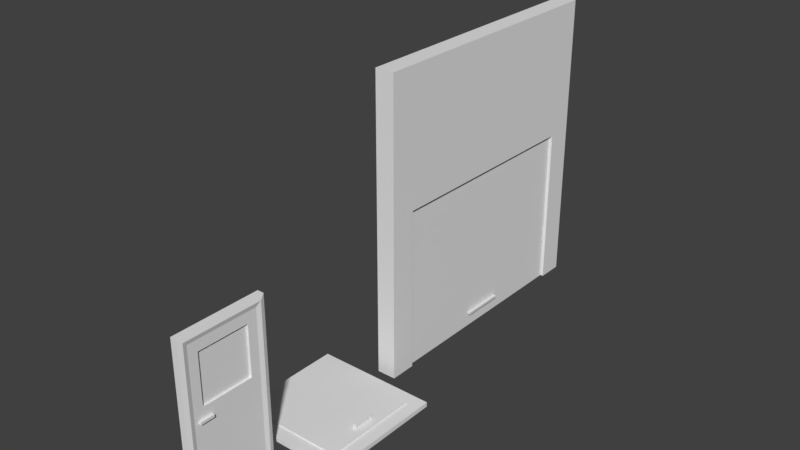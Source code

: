 # Source: DoorExamples.blend  (saved by Blender 2.90.8; exported with 4.5.12 LTS)
import bpy
from mathutils import Matrix  # noqa: F401  (used for matrix-valued properties, if any)

bpy.ops.wm.read_factory_settings(use_empty=True)
scene = bpy.context.scene
scene.name = 'Scene'

# ---- world
world_world = bpy.data.worlds.new('World'); scene.world = world_world
world_world.color = (0.05088, 0.05088, 0.05088)
world_world.use_sun_shadow = False
world_world.sun_shadow_jitter_overblur = 0.0

# ---- meshes
me_cube_001 = bpy.data.meshes.new('Cube.001')
me_cube_001.from_pydata([(-0.04162, -0.8744, 0.1188), (-0.04162, -0.8744, 0.7558), (-0.04162, -0.2312, 0.1188), (-0.04162, -0.2312, 0.7558), (0.04162, -0.8744, 0.1188), (0.04162, -0.8744, 0.7558), (0.04162, -0.2312, 0.1188), (0.04162, -0.2312, 0.7558), (-0.04162, 0.0, -1.0), (-0.04162, -1.106, -1.0), (-0.04162, -1.106, 1.0), (-0.04162, 0.0, 1.0), (0.04162, 0.0, 1.0), (0.04162, 0.0, -1.0), (0.04162, -1.106, -1.0), (0.04162, -1.106, 1.0), (-0.04162, -0.1106, -0.8894), (-0.04162, -0.9951, -0.8894), (-0.04162, -0.9951, 0.8894), (-0.04162, -0.1106, 0.8894), (0.04162, -0.1106, 0.8894), (0.04162, -0.1106, -0.8894), (0.04162, -0.9951, -0.8894), (0.04162, -0.9951, 0.8894), (-0.01462, -0.8744, 0.1188), (-0.01462, -0.8744, 0.7558), (-0.01462, -0.2312, 0.1188), (-0.01462, -0.2312, 0.7558), (0.01462, -0.8744, 0.1188), (0.01462, -0.8744, 0.7558), (0.01462, -0.2312, 0.1188), (0.01462, -0.2312, 0.7558), (0.05752, -1.05, -0.9447), (0.05752, -0.05528, -0.9447), (0.05752, -0.05528, 0.9447), (-0.05752, -0.05528, -0.9447), (-0.05752, -1.05, -0.9447), (0.05752, -1.05, 0.9447), (-0.05752, -1.05, 0.9447), (-0.05752, -0.05528, 0.9447), (0.0, 0.02306, 0.4076), (0.0, 0.02306, 0.4537), (0.0045, 0.02262, 0.4076), (0.0045, 0.02262, 0.4537), (0.008826, 0.02131, 0.4076), (0.008826, 0.02131, 0.4537), (0.01281, 0.01918, 0.4076), (0.01281, 0.01918, 0.4537), (0.01631, 0.01631, 0.4076), (0.01631, 0.01631, 0.4537), (0.01918, 0.01281, 0.4076), (0.01918, 0.01281, 0.4537), (0.02131, 0.008826, 0.4076), (0.02131, 0.008826, 0.4537), (0.02262, 0.0045, 0.4076), (0.02262, 0.0045, 0.4537), (0.02306, 1.741e-09, 0.4076), (0.02306, 1.741e-09, 0.4537), (0.02262, -0.0045, 0.4076), (0.02262, -0.0045, 0.4537), (0.02131, -0.008826, 0.4076), (0.02131, -0.008826, 0.4537), (0.01918, -0.01281, 0.4076), (0.01918, -0.01281, 0.4537), (0.01631, -0.01631, 0.4076), (0.01631, -0.01631, 0.4537), (0.01281, -0.01918, 0.4076), (0.01281, -0.01918, 0.4537), (0.008826, -0.02131, 0.4076), (0.008826, -0.02131, 0.4537), (0.0045, -0.02262, 0.4076), (0.0045, -0.02262, 0.4537), (-7.515e-09, -0.02306, 0.4076), (-7.515e-09, -0.02306, 0.4537), (-0.0045, -0.02262, 0.4076), (-0.0045, -0.02262, 0.4537), (-0.008826, -0.02131, 0.4076), (-0.008826, -0.02131, 0.4537), (-0.01281, -0.01918, 0.4076), (-0.01281, -0.01918, 0.4537), (-0.01631, -0.01631, 0.4076), (-0.01631, -0.01631, 0.4537), (-0.01918, -0.01281, 0.4076), (-0.01918, -0.01281, 0.4537), (-0.02131, -0.008826, 0.4076), (-0.02131, -0.008826, 0.4537), (-0.02262, -0.0045, 0.4076), (-0.02262, -0.0045, 0.4537), (-0.02306, 2.227e-08, 0.4076), (-0.02306, 2.227e-08, 0.4537), (-0.02262, 0.0045, 0.4076), (-0.02262, 0.0045, 0.4537), (-0.02131, 0.008826, 0.4076), (-0.02131, 0.008826, 0.4537), (-0.01918, 0.01281, 0.4076), (-0.01918, 0.01281, 0.4537), (-0.01631, 0.01631, 0.4076), (-0.01631, 0.01631, 0.4537), (-0.01281, 0.01918, 0.4076), (-0.01281, 0.01918, 0.4537), (-0.008826, 0.02131, 0.4076), (-0.008826, 0.02131, 0.4537), (-0.0045, 0.02262, 0.4076), (-0.0045, 0.02262, 0.4537), (0.0, 0.02306, -0.02306), (0.0, 0.02306, 0.02306), (0.0045, 0.02262, -0.02306), (0.0045, 0.02262, 0.02306), (0.008826, 0.02131, -0.02306), (0.008826, 0.02131, 0.02306), (0.01281, 0.01918, -0.02306), (0.01281, 0.01918, 0.02306), (0.01631, 0.01631, -0.02306), (0.01631, 0.01631, 0.02306), (0.01918, 0.01281, -0.02306), (0.01918, 0.01281, 0.02306), (0.02131, 0.008826, -0.02306), (0.02131, 0.008826, 0.02306), (0.02262, 0.0045, -0.02306), (0.02262, 0.0045, 0.02306), (0.02306, 2.429e-09, -0.02306), (0.02306, 2.429e-09, 0.02306), (0.02262, -0.0045, -0.02306), (0.02262, -0.0045, 0.02306), (0.02131, -0.008826, -0.02306), (0.02131, -0.008826, 0.02306), (0.01918, -0.01281, -0.02306), (0.01918, -0.01281, 0.02306), (0.01631, -0.01631, -0.02306), (0.01631, -0.01631, 0.02306), (0.01281, -0.01918, -0.02306), (0.01281, -0.01918, 0.02306), (0.008826, -0.02131, -0.02306), (0.008826, -0.02131, 0.02306), (0.0045, -0.02262, -0.02306), (0.0045, -0.02262, 0.02306), (-7.515e-09, -0.02306, -0.02306), (-7.515e-09, -0.02306, 0.02306), (-0.0045, -0.02262, -0.02306), (-0.0045, -0.02262, 0.02306), (-0.008826, -0.02131, -0.02306), (-0.008826, -0.02131, 0.02306), (-0.01281, -0.01918, -0.02306), (-0.01281, -0.01918, 0.02306), (-0.01631, -0.01631, -0.02306), (-0.01631, -0.01631, 0.02306), (-0.01918, -0.01281, -0.02306), (-0.01918, -0.01281, 0.02306), (-0.02131, -0.008826, -0.02306), (-0.02131, -0.008826, 0.02306), (-0.02262, -0.0045, -0.02306), (-0.02262, -0.0045, 0.02306), (-0.02306, 2.296e-08, -0.02306), (-0.02306, 2.296e-08, 0.02306), (-0.02262, 0.0045, -0.02306), (-0.02262, 0.0045, 0.02306), (-0.02131, 0.008826, -0.02306), (-0.02131, 0.008826, 0.02306), (-0.01918, 0.01281, -0.02306), (-0.01918, 0.01281, 0.02306), (-0.01631, 0.01631, -0.02306), (-0.01631, 0.01631, 0.02306), (-0.01281, 0.01918, -0.02306), (-0.01281, 0.01918, 0.02306), (-0.008826, 0.02131, -0.02306), (-0.008826, 0.02131, 0.02306), (-0.0045, 0.02262, -0.02306), (-0.0045, 0.02262, 0.02306), (0.0, 0.02306, -0.4254), (0.0, 0.02306, -0.3793), (0.0045, 0.02262, -0.4254), (0.0045, 0.02262, -0.3793), (0.008826, 0.02131, -0.4254), (0.008826, 0.02131, -0.3793), (0.01281, 0.01918, -0.4254), (0.01281, 0.01918, -0.3793), (0.01631, 0.01631, -0.4254), (0.01631, 0.01631, -0.3793), (0.01918, 0.01281, -0.4254), (0.01918, 0.01281, -0.3793), (0.02131, 0.008826, -0.4254), (0.02131, 0.008826, -0.3793), (0.02262, 0.0045, -0.4254), (0.02262, 0.0045, -0.3793), (0.02306, 2.429e-09, -0.4254), (0.02306, 2.429e-09, -0.3793), (0.02262, -0.0045, -0.4254), (0.02262, -0.0045, -0.3793), (0.02131, -0.008826, -0.4254), (0.02131, -0.008826, -0.3793), (0.01918, -0.01281, -0.4254), (0.01918, -0.01281, -0.3793), (0.01631, -0.01631, -0.4254), (0.01631, -0.01631, -0.3793), (0.01281, -0.01918, -0.4254), (0.01281, -0.01918, -0.3793), (0.008826, -0.02131, -0.4254), (0.008826, -0.02131, -0.3793), (0.0045, -0.02262, -0.4254), (0.0045, -0.02262, -0.3793), (-7.515e-09, -0.02306, -0.4254), (-7.515e-09, -0.02306, -0.3793), (-0.0045, -0.02262, -0.4254), (-0.0045, -0.02262, -0.3793), (-0.008826, -0.02131, -0.4254), (-0.008826, -0.02131, -0.3793), (-0.01281, -0.01918, -0.4254), (-0.01281, -0.01918, -0.3793), (-0.01631, -0.01631, -0.4254), (-0.01631, -0.01631, -0.3793), (-0.01918, -0.01281, -0.4254), (-0.01918, -0.01281, -0.3793), (-0.02131, -0.008826, -0.4254), (-0.02131, -0.008826, -0.3793), (-0.02262, -0.0045, -0.4254), (-0.02262, -0.0045, -0.3793), (-0.02306, 2.296e-08, -0.4254), (-0.02306, 2.296e-08, -0.3793), (-0.02262, 0.0045, -0.4254), (-0.02262, 0.0045, -0.3793), (-0.02131, 0.008826, -0.4254), (-0.02131, 0.008826, -0.3793), (-0.01918, 0.01281, -0.4254), (-0.01918, 0.01281, -0.3793), (-0.01631, 0.01631, -0.4254), (-0.01631, 0.01631, -0.3793), (-0.01281, 0.01918, -0.4254), (-0.01281, 0.01918, -0.3793), (-0.008826, 0.02131, -0.4254), (-0.008826, 0.02131, -0.3793), (-0.0045, 0.02262, -0.4254), (-0.0045, 0.02262, -0.3793)], [], [(8, 11, 12, 13), (21, 22, 32, 33), (14, 15, 10, 9), (8, 13, 14, 9), (12, 11, 10, 15), (36, 35, 8, 9), (38, 36, 9, 10), (39, 38, 10, 11), (35, 39, 11, 8), (34, 33, 13, 12), (33, 32, 14, 13), (37, 34, 12, 15), (32, 37, 15, 14), (0, 2, 16, 17), (1, 0, 17, 18), (3, 1, 18, 19), (2, 3, 19, 16), (7, 6, 21, 20), (6, 4, 22, 21), (5, 7, 20, 23), (4, 5, 23, 22), (0, 1, 5, 4), (1, 3, 7, 5), (3, 2, 6, 7), (2, 0, 4, 6), (23, 20, 34, 37), (22, 23, 37, 32), (20, 21, 33, 34), (16, 19, 39, 35), (19, 18, 38, 39), (18, 17, 36, 38), (17, 16, 35, 36), (25, 27, 26, 24), (30, 31, 29, 28), (40, 41, 43, 42), (42, 43, 45, 44), (44, 45, 47, 46), (46, 47, 49, 48), (48, 49, 51, 50), (50, 51, 53, 52), (52, 53, 55, 54), (54, 55, 57, 56), (56, 57, 59, 58), (58, 59, 61, 60), (60, 61, 63, 62), (62, 63, 65, 64), (64, 65, 67, 66), (66, 67, 69, 68), (68, 69, 71, 70), (70, 71, 73, 72), (72, 73, 75, 74), (74, 75, 77, 76), (76, 77, 79, 78), (78, 79, 81, 80), (80, 81, 83, 82), (82, 83, 85, 84), (84, 85, 87, 86), (86, 87, 89, 88), (88, 89, 91, 90), (90, 91, 93, 92), (92, 93, 95, 94), (94, 95, 97, 96), (96, 97, 99, 98), (98, 99, 101, 100), (43, 41, 103, 101, 99, 97, 95, 93, 91, 89, 87, 85, 83, 81, 79, 77, 75, 73, 71, 69, 67, 65, 63, 61, 59, 57, 55, 53, 51, 49, 47, 45), (100, 101, 103, 102), (102, 103, 41, 40), (40, 42, 44, 46, 48, 50, 52, 54, 56, 58, 60, 62, 64, 66, 68, 70, 72, 74, 76, 78, 80, 82, 84, 86, 88, 90, 92, 94, 96, 98, 100, 102), (104, 105, 107, 106), (106, 107, 109, 108), (108, 109, 111, 110), (110, 111, 113, 112), (112, 113, 115, 114), (114, 115, 117, 116), (116, 117, 119, 118), (118, 119, 121, 120), (120, 121, 123, 122), (122, 123, 125, 124), (124, 125, 127, 126), (126, 127, 129, 128), (128, 129, 131, 130), (130, 131, 133, 132), (132, 133, 135, 134), (134, 135, 137, 136), (136, 137, 139, 138), (138, 139, 141, 140), (140, 141, 143, 142), (142, 143, 145, 144), (144, 145, 147, 146), (146, 147, 149, 148), (148, 149, 151, 150), (150, 151, 153, 152), (152, 153, 155, 154), (154, 155, 157, 156), (156, 157, 159, 158), (158, 159, 161, 160), (160, 161, 163, 162), (162, 163, 165, 164), (107, 105, 167, 165, 163, 161, 159, 157, 155, 153, 151, 149, 147, 145, 143, 141, 139, 137, 135, 133, 131, 129, 127, 125, 123, 121, 119, 117, 115, 113, 111, 109), (164, 165, 167, 166), (166, 167, 105, 104), (104, 106, 108, 110, 112, 114, 116, 118, 120, 122, 124, 126, 128, 130, 132, 134, 136, 138, 140, 142, 144, 146, 148, 150, 152, 154, 156, 158, 160, 162, 164, 166), (168, 169, 171, 170), (170, 171, 173, 172), (172, 173, 175, 174), (174, 175, 177, 176), (176, 177, 179, 178), (178, 179, 181, 180), (180, 181, 183, 182), (182, 183, 185, 184), (184, 185, 187, 186), (186, 187, 189, 188), (188, 189, 191, 190), (190, 191, 193, 192), (192, 193, 195, 194), (194, 195, 197, 196), (196, 197, 199, 198), (198, 199, 201, 200), (200, 201, 203, 202), (202, 203, 205, 204), (204, 205, 207, 206), (206, 207, 209, 208), (208, 209, 211, 210), (210, 211, 213, 212), (212, 213, 215, 214), (214, 215, 217, 216), (216, 217, 219, 218), (218, 219, 221, 220), (220, 221, 223, 222), (222, 223, 225, 224), (224, 225, 227, 226), (226, 227, 229, 228), (171, 169, 231, 229, 227, 225, 223, 221, 219, 217, 215, 213, 211, 209, 207, 205, 203, 201, 199, 197, 195, 193, 191, 189, 187, 185, 183, 181, 179, 177, 175, 173), (228, 229, 231, 230), (230, 231, 169, 168), (168, 170, 172, 174, 176, 178, 180, 182, 184, 186, 188, 190, 192, 194, 196, 198, 200, 202, 204, 206, 208, 210, 212, 214, 216, 218, 220, 222, 224, 226, 228, 230)])
_uv = me_cube_001.uv_layers.new(name='UVMap')
_uv.uv.foreach_set('vector', [0.375, 0.25, 0.625, 0.25, 0.625, 0.5, 0.375, 0.5, 0.3888, 0.525, 0.3888, 0.725, 0.3819, 0.7375, 0.3819, 0.5125, 0.375, 0.75, 0.625, 0.75, 0.625, 1.0, 0.375, 1.0, 0.125, 0.5, 0.375, 0.5, 0.375, 0.75, 0.125, 0.75, 0.625, 0.5, 0.875, 0.5, 0.875, 0.75, 0.625, 0.75, 0.3819, 0.0125, 0.3819, 0.2375, 0.375, 0.25, 0.375, 0.0, 0.6181, 0.0125, 0.3819, 0.0125, 0.375, 0.0, 0.625, 0.0, 0.6181, 0.2375, 0.6181, 0.0125, 0.625, 0.0, 0.625, 0.25, 0.3819, 0.2375, 0.6181, 0.2375, 0.625, 0.25, 0.375, 0.25, 0.6181, 0.5125, 0.3819, 0.5125, 0.375, 0.5, 0.625, 0.5, 0.3819, 0.5125, 0.3819, 0.7375, 0.375, 0.75, 0.375, 0.5, 0.6181, 0.7375, 0.6181, 0.5125, 0.625, 0.5, 0.625, 0.75, 0.3819, 0.7375, 0.6181, 0.7375, 0.625, 0.75, 0.375, 0.75, 0.4126, 0.06804, 0.4126, 0.182, 0.3888, 0.225, 0.3888, 0.025, 0.5874, 0.06804, 0.4126, 0.06804, 0.3888, 0.025, 0.6112, 0.025, 0.5874, 0.182, 0.5874, 0.06804, 0.6112, 0.025, 0.6112, 0.225, 0.4126, 0.182, 0.5874, 0.182, 0.6112, 0.225, 0.3888, 0.225, 0.5874, 0.568, 0.4126, 0.568, 0.3888, 0.525, 0.6112, 0.525, 0.4126, 0.568, 0.4126, 0.682, 0.3888, 0.725, 0.3888, 0.525, 0.5874, 0.682, 0.5874, 0.568, 0.6112, 0.525, 0.6112, 0.725, 0.4126, 0.682, 0.5874, 0.682, 0.6112, 0.725, 0.3888, 0.725, 0.0, 0.0, 0.0, 0.0, 0.0, 0.0, 0.0, 0.0, 0.0, 0.0, 0.0, 0.0, 0.0, 0.0, 0.0, 0.0, 0.0, 0.0, 0.0, 0.0, 0.0, 0.0, 0.0, 0.0, 0.0, 0.0, 0.0, 0.0, 0.0, 0.0, 0.0, 0.0, 0.6112, 0.725, 0.6112, 0.525, 0.6181, 0.5125, 0.6181, 0.7375, 0.3888, 0.725, 0.6112, 0.725, 0.6181, 0.7375, 0.3819, 0.7375, 0.6112, 0.525, 0.3888, 0.525, 0.3819, 0.5125, 0.6181, 0.5125, 0.3888, 0.225, 0.6112, 0.225, 0.6181, 0.2375, 0.3819, 0.2375, 0.6112, 0.225, 0.6112, 0.025, 0.6181, 0.0125, 0.6181, 0.2375, 0.6112, 0.025, 0.3888, 0.025, 0.3819, 0.0125, 0.6181, 0.0125, 0.3888, 0.025, 0.3888, 0.225, 0.3819, 0.2375, 0.3819, 0.0125, 0.0, 0.0, 0.0, 0.0, 0.0, 0.0, 0.0, 0.0, 0.0, 0.0, 0.0, 0.0, 0.0, 0.0, 0.0, 0.0, 1.0, 0.5, 1.0, 1.0, 0.9688, 1.0, 0.9688, 0.5, 0.9688, 0.5, 0.9688, 1.0, 0.9375, 1.0, 0.9375, 0.5, 0.9375, 0.5, 0.9375, 1.0, 0.9062, 1.0, 0.9062, 0.5, 0.9062, 0.5, 0.9062, 1.0, 0.875, 1.0, 0.875, 0.5, 0.875, 0.5, 0.875, 1.0, 0.8438, 1.0, 0.8438, 0.5, 0.8438, 0.5, 0.8438, 1.0, 0.8125, 1.0, 0.8125, 0.5, 0.8125, 0.5, 0.8125, 1.0, 0.7812, 1.0, 0.7812, 0.5, 0.7812, 0.5, 0.7812, 1.0, 0.75, 1.0, 0.75, 0.5, 0.75, 0.5, 0.75, 1.0, 0.7188, 1.0, 0.7188, 0.5, 0.7188, 0.5, 0.7188, 1.0, 0.6875, 1.0, 0.6875, 0.5, 0.6875, 0.5, 0.6875, 1.0, 0.6562, 1.0, 0.6562, 0.5, 0.6562, 0.5, 0.6562, 1.0, 0.625, 1.0, 0.625, 0.5, 0.625, 0.5, 0.625, 1.0, 0.5938, 1.0, 0.5938, 0.5, 0.5938, 0.5, 0.5938, 1.0, 0.5625, 1.0, 0.5625, 0.5, 0.5625, 0.5, 0.5625, 1.0, 0.5312, 1.0, 0.5312, 0.5, 0.5312, 0.5, 0.5312, 1.0, 0.5, 1.0, 0.5, 0.5, 0.5, 0.5, 0.5, 1.0, 0.4688, 1.0, 0.4688, 0.5, 0.4688, 0.5, 0.4688, 1.0, 0.4375, 1.0, 0.4375, 0.5, 0.4375, 0.5, 0.4375, 1.0, 0.4062, 1.0, 0.4062, 0.5, 0.4062, 0.5, 0.4062, 1.0, 0.375, 1.0, 0.375, 0.5, 0.375, 0.5, 0.375, 1.0, 0.3438, 1.0, 0.3438, 0.5, 0.3438, 0.5, 0.3438, 1.0, 0.3125, 1.0, 0.3125, 0.5, 0.3125, 0.5, 0.3125, 1.0, 0.2812, 1.0, 0.2812, 0.5, 0.2812, 0.5, 0.2812, 1.0, 0.25, 1.0, 0.25, 0.5, 0.25, 0.5, 0.25, 1.0, 0.2188, 1.0, 0.2188, 0.5, 0.2188, 0.5, 0.2188, 1.0, 0.1875, 1.0, 0.1875, 0.5, 0.1875, 0.5, 0.1875, 1.0, 0.1562, 1.0, 0.1562, 0.5, 0.1562, 0.5, 0.1562, 1.0, 0.125, 1.0, 0.125, 0.5, 0.125, 0.5, 0.125, 1.0, 0.09375, 1.0, 0.09375, 0.5, 0.09375, 0.5, 0.09375, 1.0, 0.0625, 1.0, 0.0625, 0.5, 0.2968, 0.4854, 0.25, 0.49, 0.2032, 0.4854, 0.1582, 0.4717, 0.1167, 0.4496, 0.08029, 0.4197, 0.05045, 0.3833, 0.02827, 0.3418, 0.01461, 0.2968, 0.01, 0.25, 0.01461, 0.2032, 0.02827, 0.1582, 0.05045, 0.1167, 0.08029, 0.08029, 0.1167, 0.05045, 0.1582, 0.02827, 0.2032, 0.01461, 0.25, 0.01, 0.2968, 0.01461, 0.3418, 0.02827, 0.3833, 0.05045, 0.4197, 0.08029, 0.4496, 0.1167, 0.4717, 0.1582, 0.4854, 0.2032, 0.49, 0.25, 0.4854, 0.2968, 0.4717, 0.3418, 0.4496, 0.3833, 0.4197, 0.4197, 0.3833, 0.4496, 0.3418, 0.4717, 0.0625, 0.5, 0.0625, 1.0, 0.03125, 1.0, 0.03125, 0.5, 0.03125, 0.5, 0.03125, 1.0, 0.0, 1.0, 0.0, 0.5, 0.75, 0.49, 0.7968, 0.4854, 0.8418, 0.4717, 0.8833, 0.4496, 0.9197, 0.4197, 0.9496, 0.3833, 0.9717, 0.3418, 0.9854, 0.2968, 0.99, 0.25, 0.9854, 0.2032, 0.9717, 0.1582, 0.9496, 0.1167, 0.9197, 0.08029, 0.8833, 0.05045, 0.8418, 0.02827, 0.7968, 0.01461, 0.75, 0.01, 0.7032, 0.01461, 0.6582, 0.02827, 0.6167, 0.05045, 0.5803, 0.08029, 0.5504, 0.1167, 0.5283, 0.1582, 0.5146, 0.2032, 0.51, 0.25, 0.5146, 0.2968, 0.5283, 0.3418, 0.5504, 0.3833, 0.5803, 0.4197, 0.6167, 0.4496, 0.6582, 0.4717, 0.7032, 0.4854, 1.0, 0.5, 1.0, 1.0, 0.9688, 1.0, 0.9688, 0.5, 0.9688, 0.5, 0.9688, 1.0, 0.9375, 1.0, 0.9375, 0.5, 0.9375, 0.5, 0.9375, 1.0, 0.9062, 1.0, 0.9062, 0.5, 0.9062, 0.5, 0.9062, 1.0, 0.875, 1.0, 0.875, 0.5, 0.875, 0.5, 0.875, 1.0, 0.8438, 1.0, 0.8438, 0.5, 0.8438, 0.5, 0.8438, 1.0, 0.8125, 1.0, 0.8125, 0.5, 0.8125, 0.5, 0.8125, 1.0, 0.7812, 1.0, 0.7812, 0.5, 0.7812, 0.5, 0.7812, 1.0, 0.75, 1.0, 0.75, 0.5, 0.75, 0.5, 0.75, 1.0, 0.7188, 1.0, 0.7188, 0.5, 0.7188, 0.5, 0.7188, 1.0, 0.6875, 1.0, 0.6875, 0.5, 0.6875, 0.5, 0.6875, 1.0, 0.6562, 1.0, 0.6562, 0.5, 0.6562, 0.5, 0.6562, 1.0, 0.625, 1.0, 0.625, 0.5, 0.625, 0.5, 0.625, 1.0, 0.5938, 1.0, 0.5938, 0.5, 0.5938, 0.5, 0.5938, 1.0, 0.5625, 1.0, 0.5625, 0.5, 0.5625, 0.5, 0.5625, 1.0, 0.5312, 1.0, 0.5312, 0.5, 0.5312, 0.5, 0.5312, 1.0, 0.5, 1.0, 0.5, 0.5, 0.5, 0.5, 0.5, 1.0, 0.4688, 1.0, 0.4688, 0.5, 0.4688, 0.5, 0.4688, 1.0, 0.4375, 1.0, 0.4375, 0.5, 0.4375, 0.5, 0.4375, 1.0, 0.4062, 1.0, 0.4062, 0.5, 0.4062, 0.5, 0.4062, 1.0, 0.375, 1.0, 0.375, 0.5, 0.375, 0.5, 0.375, 1.0, 0.3438, 1.0, 0.3438, 0.5, 0.3438, 0.5, 0.3438, 1.0, 0.3125, 1.0, 0.3125, 0.5, 0.3125, 0.5, 0.3125, 1.0, 0.2812, 1.0, 0.2812, 0.5, 0.2812, 0.5, 0.2812, 1.0, 0.25, 1.0, 0.25, 0.5, 0.25, 0.5, 0.25, 1.0, 0.2188, 1.0, 0.2188, 0.5, 0.2188, 0.5, 0.2188, 1.0, 0.1875, 1.0, 0.1875, 0.5, 0.1875, 0.5, 0.1875, 1.0, 0.1562, 1.0, 0.1562, 0.5, 0.1562, 0.5, 0.1562, 1.0, 0.125, 1.0, 0.125, 0.5, 0.125, 0.5, 0.125, 1.0, 0.09375, 1.0, 0.09375, 0.5, 0.09375, 0.5, 0.09375, 1.0, 0.0625, 1.0, 0.0625, 0.5, 0.2968, 0.4854, 0.25, 0.49, 0.2032, 0.4854, 0.1582, 0.4717, 0.1167, 0.4496, 0.08029, 0.4197, 0.05045, 0.3833, 0.02827, 0.3418, 0.01461, 0.2968, 0.01, 0.25, 0.01461, 0.2032, 0.02827, 0.1582, 0.05045, 0.1167, 0.08029, 0.08029, 0.1167, 0.05045, 0.1582, 0.02827, 0.2032, 0.01461, 0.25, 0.01, 0.2968, 0.01461, 0.3418, 0.02827, 0.3833, 0.05045, 0.4197, 0.08029, 0.4496, 0.1167, 0.4717, 0.1582, 0.4854, 0.2032, 0.49, 0.25, 0.4854, 0.2968, 0.4717, 0.3418, 0.4496, 0.3833, 0.4197, 0.4197, 0.3833, 0.4496, 0.3418, 0.4717, 0.0625, 0.5, 0.0625, 1.0, 0.03125, 1.0, 0.03125, 0.5, 0.03125, 0.5, 0.03125, 1.0, 0.0, 1.0, 0.0, 0.5, 0.75, 0.49, 0.7968, 0.4854, 0.8418, 0.4717, 0.8833, 0.4496, 0.9197, 0.4197, 0.9496, 0.3833, 0.9717, 0.3418, 0.9854, 0.2968, 0.99, 0.25, 0.9854, 0.2032, 0.9717, 0.1582, 0.9496, 0.1167, 0.9197, 0.08029, 0.8833, 0.05045, 0.8418, 0.02827, 0.7968, 0.01461, 0.75, 0.01, 0.7032, 0.01461, 0.6582, 0.02827, 0.6167, 0.05045, 0.5803, 0.08029, 0.5504, 0.1167, 0.5283, 0.1582, 0.5146, 0.2032, 0.51, 0.25, 0.5146, 0.2968, 0.5283, 0.3418, 0.5504, 0.3833, 0.5803, 0.4197, 0.6167, 0.4496, 0.6582, 0.4717, 0.7032, 0.4854, 1.0, 0.5, 1.0, 1.0, 0.9688, 1.0, 0.9688, 0.5, 0.9688, 0.5, 0.9688, 1.0, 0.9375, 1.0, 0.9375, 0.5, 0.9375, 0.5, 0.9375, 1.0, 0.9062, 1.0, 0.9062, 0.5, 0.9062, 0.5, 0.9062, 1.0, 0.875, 1.0, 0.875, 0.5, 0.875, 0.5, 0.875, 1.0, 0.8438, 1.0, 0.8438, 0.5, 0.8438, 0.5, 0.8438, 1.0, 0.8125, 1.0, 0.8125, 0.5, 0.8125, 0.5, 0.8125, 1.0, 0.7812, 1.0, 0.7812, 0.5, 0.7812, 0.5, 0.7812, 1.0, 0.75, 1.0, 0.75, 0.5, 0.75, 0.5, 0.75, 1.0, 0.7188, 1.0, 0.7188, 0.5, 0.7188, 0.5, 0.7188, 1.0, 0.6875, 1.0, 0.6875, 0.5, 0.6875, 0.5, 0.6875, 1.0, 0.6562, 1.0, 0.6562, 0.5, 0.6562, 0.5, 0.6562, 1.0, 0.625, 1.0, 0.625, 0.5, 0.625, 0.5, 0.625, 1.0, 0.5938, 1.0, 0.5938, 0.5, 0.5938, 0.5, 0.5938, 1.0, 0.5625, 1.0, 0.5625, 0.5, 0.5625, 0.5, 0.5625, 1.0, 0.5312, 1.0, 0.5312, 0.5, 0.5312, 0.5, 0.5312, 1.0, 0.5, 1.0, 0.5, 0.5, 0.5, 0.5, 0.5, 1.0, 0.4688, 1.0, 0.4688, 0.5, 0.4688, 0.5, 0.4688, 1.0, 0.4375, 1.0, 0.4375, 0.5, 0.4375, 0.5, 0.4375, 1.0, 0.4062, 1.0, 0.4062, 0.5, 0.4062, 0.5, 0.4062, 1.0, 0.375, 1.0, 0.375, 0.5, 0.375, 0.5, 0.375, 1.0, 0.3438, 1.0, 0.3438, 0.5, 0.3438, 0.5, 0.3438, 1.0, 0.3125, 1.0, 0.3125, 0.5, 0.3125, 0.5, 0.3125, 1.0, 0.2812, 1.0, 0.2812, 0.5, 0.2812, 0.5, 0.2812, 1.0, 0.25, 1.0, 0.25, 0.5, 0.25, 0.5, 0.25, 1.0, 0.2188, 1.0, 0.2188, 0.5, 0.2188, 0.5, 0.2188, 1.0, 0.1875, 1.0, 0.1875, 0.5, 0.1875, 0.5, 0.1875, 1.0, 0.1562, 1.0, 0.1562, 0.5, 0.1562, 0.5, 0.1562, 1.0, 0.125, 1.0, 0.125, 0.5, 0.125, 0.5, 0.125, 1.0, 0.09375, 1.0, 0.09375, 0.5, 0.09375, 0.5, 0.09375, 1.0, 0.0625, 1.0, 0.0625, 0.5, 0.2968, 0.4854, 0.25, 0.49, 0.2032, 0.4854, 0.1582, 0.4717, 0.1167, 0.4496, 0.08029, 0.4197, 0.05045, 0.3833, 0.02827, 0.3418, 0.01461, 0.2968, 0.01, 0.25, 0.01461, 0.2032, 0.02827, 0.1582, 0.05045, 0.1167, 0.08029, 0.08029, 0.1167, 0.05045, 0.1582, 0.02827, 0.2032, 0.01461, 0.25, 0.01, 0.2968, 0.01461, 0.3418, 0.02827, 0.3833, 0.05045, 0.4197, 0.08029, 0.4496, 0.1167, 0.4717, 0.1582, 0.4854, 0.2032, 0.49, 0.25, 0.4854, 0.2968, 0.4717, 0.3418, 0.4496, 0.3833, 0.4197, 0.4197, 0.3833, 0.4496, 0.3418, 0.4717, 0.0625, 0.5, 0.0625, 1.0, 0.03125, 1.0, 0.03125, 0.5, 0.03125, 0.5, 0.03125, 1.0, 0.0, 1.0, 0.0, 0.5, 0.75, 0.49, 0.7968, 0.4854, 0.8418, 0.4717, 0.8833, 0.4496, 0.9197, 0.4197, 0.9496, 0.3833, 0.9717, 0.3418, 0.9854, 0.2968, 0.99, 0.25, 0.9854, 0.2032, 0.9717, 0.1582, 0.9496, 0.1167, 0.9197, 0.08029, 0.8833, 0.05045, 0.8418, 0.02827, 0.7968, 0.01461, 0.75, 0.01, 0.7032, 0.01461, 0.6582, 0.02827, 0.6167, 0.05045, 0.5803, 0.08029, 0.5504, 0.1167, 0.5283, 0.1582, 0.5146, 0.2032, 0.51, 0.25, 0.5146, 0.2968, 0.5283, 0.3418, 0.5504, 0.3833, 0.5803, 0.4197, 0.6167, 0.4496, 0.6582, 0.4717, 0.7032, 0.4854])
me_cube_001.use_remesh_fix_poles = True
me_cube_001.use_remesh_preserve_attributes = False
me_cube_001.use_mirror_vertex_groups = False
me_cube_001.update()
me_cube_002 = bpy.data.meshes.new('Cube.002')
me_cube_002.from_pydata([(0.0428, -0.0164, -0.0164), (0.0428, -0.0164, 0.0164), (0.0428, 0.1579, -0.0164), (0.0428, 0.1579, 0.0164), (0.0756, -0.0164, -0.0164), (0.0756, -0.0164, 0.0164), (0.0756, 0.1579, -0.0164), (0.0756, 0.1579, 0.0164)], [], [(0, 1, 3, 2), (2, 3, 7, 6), (6, 7, 5, 4), (4, 5, 1, 0), (2, 6, 4, 0), (7, 3, 1, 5)])
_uv = me_cube_002.uv_layers.new(name='UVMap')
_uv.uv.foreach_set('vector', [0.375, 0.0, 0.625, 0.0, 0.625, 0.25, 0.375, 0.25, 0.375, 0.25, 0.625, 0.25, 0.625, 0.5, 0.375, 0.5, 0.375, 0.5, 0.625, 0.5, 0.625, 0.75, 0.375, 0.75, 0.375, 0.75, 0.625, 0.75, 0.625, 1.0, 0.375, 1.0, 0.125, 0.5, 0.375, 0.5, 0.375, 0.75, 0.125, 0.75, 0.625, 0.5, 0.875, 0.5, 0.875, 0.75, 0.625, 0.75])
me_cube_002.use_remesh_fix_poles = True
me_cube_002.use_remesh_preserve_attributes = False
me_cube_002.use_mirror_vertex_groups = False
me_cube_002.update()
me_cube_004 = bpy.data.meshes.new('Cube.004')
me_cube_004.from_pydata([(-0.6009, -0.6009, -0.0289), (-0.6009, -0.6009, 0.0289), (-0.6009, 0.6009, -0.0289), (-0.6009, 0.6009, 0.0289), (0.6009, -0.6009, -0.0289), (0.6009, -0.6009, 0.0289), (0.6009, 0.6009, -0.0289), (0.6009, 0.6009, 0.0289), (-0.7666, 0.7666, -0.0289), (-0.7666, -0.7666, -0.0289), (-0.7666, -0.7666, 0.0289), (-0.7666, 0.7666, 0.0289), (0.7666, 0.7666, -0.0289), (0.7666, 0.7666, 0.0289), (0.7666, -0.7666, -0.0289), (0.7666, -0.7666, 0.0289)], [], [(9, 10, 11, 8), (8, 11, 13, 12), (12, 13, 15, 14), (14, 15, 10, 9), (2, 0, 9, 8), (1, 3, 11, 10), (6, 2, 8, 12), (3, 7, 13, 11), (4, 6, 12, 14), (7, 5, 15, 13), (0, 4, 14, 9), (5, 1, 10, 15), (4, 5, 7, 6), (6, 7, 3, 2), (2, 3, 1, 0), (0, 1, 5, 4)])
_uv = me_cube_004.uv_layers.new(name='UVMap')
_uv.uv.foreach_set('vector', [0.375, 0.0, 0.625, 0.0, 0.625, 0.25, 0.375, 0.25, 0.375, 0.25, 0.625, 0.25, 0.625, 0.5, 0.375, 0.5, 0.375, 0.5, 0.625, 0.5, 0.625, 0.75, 0.375, 0.75, 0.375, 0.75, 0.625, 0.75, 0.625, 1.0, 0.375, 1.0, 0.152, 0.527, 0.152, 0.723, 0.125, 0.75, 0.125, 0.5, 0.848, 0.723, 0.848, 0.527, 0.875, 0.5, 0.875, 0.75, 0.348, 0.527, 0.152, 0.527, 0.125, 0.5, 0.375, 0.5, 0.848, 0.527, 0.652, 0.527, 0.625, 0.5, 0.875, 0.5, 0.348, 0.723, 0.348, 0.527, 0.375, 0.5, 0.375, 0.75, 0.652, 0.527, 0.652, 0.723, 0.625, 0.75, 0.625, 0.5, 0.152, 0.723, 0.348, 0.723, 0.375, 0.75, 0.125, 0.75, 0.652, 0.723, 0.848, 0.723, 0.875, 0.75, 0.625, 0.75, 0.0, 0.0, 0.0, 0.0, 0.0, 0.0, 0.0, 0.0, 0.0, 0.0, 0.0, 0.0, 0.0, 0.0, 0.0, 0.0, 0.0, 0.0, 0.0, 0.0, 0.0, 0.0, 0.0, 0.0, 0.0, 0.0, 0.0, 0.0, 0.0, 0.0, 0.0, 0.0])
me_cube_004.use_remesh_fix_poles = True
me_cube_004.use_remesh_preserve_attributes = False
me_cube_004.use_mirror_vertex_groups = False
me_cube_004.update()
me_cube_005 = bpy.data.meshes.new('Cube.005')
me_cube_005.from_pydata([(0.0, -0.6009, -0.0417), (1.052, -0.1104, 0.03399), (0.0, 0.6009, -0.0417), (1.052, 0.1104, 0.03399), (1.202, -0.6009, -0.0417), (1.098, -0.1104, 0.03399), (1.202, 0.6009, -0.0417), (1.098, 0.1104, 0.03399), (0.0, -0.6009, 0.01609), (0.0, 0.6009, 0.01609), (1.202, 0.6009, 0.01609), (1.202, -0.6009, 0.01609), (1.052, -0.1104, 0.05525), (1.052, 0.1104, 0.05525), (1.098, 0.1104, 0.05525), (1.098, -0.1104, 0.05525), (1.052, -0.1283, 0.01609), (1.052, 0.1283, 0.01609), (1.098, 0.1283, 0.01609), (1.098, -0.1283, 0.01609), (1.052, -0.1283, 0.07315), (1.052, 0.1283, 0.07315), (1.098, 0.1283, 0.07315), (1.098, -0.1283, 0.07315), (1.202, -0.6009, 0.0), (1.202, 0.6009, 0.0), (0.0, 0.6009, 0.0), (0.0, -0.6009, 0.0)], [], [(25, 26, 9, 10), (24, 25, 10, 11), (27, 24, 11, 8), (2, 6, 4, 0), (17, 21, 22, 18), (17, 9, 8, 16), (18, 10, 9, 17), (19, 11, 10, 18), (16, 8, 11, 19), (20, 23, 22, 21), (19, 23, 20, 16), (3, 17, 16, 1), (5, 19, 18, 7), (12, 20, 21, 13), (14, 22, 23, 15), (7, 18, 22, 14), (13, 21, 17, 3), (15, 23, 19, 5), (1, 16, 20, 12), (12, 13, 14, 15), (13, 3, 7, 14), (3, 1, 5, 7), (1, 12, 15, 5), (0, 4, 24, 27), (4, 6, 25, 24), (6, 2, 26, 25), (2, 0, 27, 8, 9, 26)])
_uv = me_cube_005.uv_layers.new(name='UVMap')
_uv.uv.foreach_set('vector', [0.0, 0.0, 0.0, 0.0, 0.0, 0.0, 0.0, 0.0, 0.0, 0.0, 0.0, 0.0, 0.0, 0.0, 0.0, 0.0, 0.0, 0.0, 0.0, 0.0, 0.0, 0.0, 0.0, 0.0, 0.0, 0.0, 0.0, 0.0, 0.0, 0.0, 0.0, 0.0, 0.0, 0.0, 0.0, 0.0, 0.0, 0.0, 0.0, 0.0, 0.0, 0.0, 0.0, 0.0, 0.0, 0.0, 0.0, 0.0, 0.0, 0.0, 0.0, 0.0, 0.0, 0.0, 0.0, 0.0, 0.0, 0.0, 0.0, 0.0, 0.0, 0.0, 0.0, 0.0, 0.0, 0.0, 0.0, 0.0, 0.0, 0.0, 0.0, 0.0, 0.0, 0.0, 0.0, 0.0, 0.0, 0.0, 0.0, 0.0, 0.0, 0.0, 0.0, 0.0, 0.0, 0.0, 0.0, 0.0, 0.0, 0.0, 0.0, 0.0, 0.0, 0.0, 0.0, 0.0, 0.0, 0.0, 0.0, 0.0, 0.0, 0.0, 0.0, 0.0, 0.0, 0.0, 0.0, 0.0, 0.0, 0.0, 0.0, 0.0, 0.0, 0.0, 0.0, 0.0, 0.0, 0.0, 0.0, 0.0, 0.0, 0.0, 0.0, 0.0, 0.0, 0.0, 0.0, 0.0, 0.0, 0.0, 0.0, 0.0, 0.0, 0.0, 0.0, 0.0, 0.0, 0.0, 0.0, 0.0, 0.0, 0.0, 0.0, 0.0, 0.0, 0.0, 0.0, 0.0, 0.0, 0.0, 0.0, 0.0, 0.0, 0.0, 0.0, 0.0, 0.0, 0.0, 0.0, 0.0, 0.0, 0.0, 0.0, 0.0, 0.0, 0.0, 0.0, 0.0, 0.0, 0.0, 0.0, 0.0, 0.0, 0.0, 0.0, 0.0, 0.0, 0.0, 0.0, 0.0, 0.0, 0.0, 0.0, 0.0, 0.0, 0.0, 0.0, 0.0, 0.0, 0.0, 0.0, 0.0, 0.0, 0.0, 0.0, 0.0, 0.0, 0.0, 0.0, 0.0, 0.0, 0.0, 0.0, 0.0, 0.0, 0.0, 0.0, 0.0, 0.0, 0.0, 0.0, 0.0, 0.0, 0.0, 0.0, 0.0, 0.0, 0.0, 0.0, 0.0])
me_cube_005.use_remesh_fix_poles = True
me_cube_005.use_remesh_preserve_attributes = False
me_cube_005.use_mirror_vertex_groups = False
me_cube_005.update()
me_cube_007 = bpy.data.meshes.new('Cube.007')
me_cube_007.from_pydata([(-0.1209, -1.417, -2.075), (-0.1209, -1.417, 0.0), (-0.1209, 1.417, -2.075), (-0.1209, 1.417, 0.0), (0.1209, -1.417, -2.075), (0.1209, -1.417, 0.0), (0.1209, 1.417, -2.075), (0.1209, 1.417, 0.0), (-0.1209, 1.752, -2.075), (-0.1209, -1.752, -2.075), (-0.1209, -1.752, 1.708), (-0.1209, 1.752, 1.708), (0.1209, 1.752, 1.708), (0.1209, 1.752, -2.075), (0.1209, -1.752, -2.075), (0.1209, -1.752, 1.708)], [], [(1, 3, 7, 5), (8, 11, 12, 13), (0, 1, 5, 4), (14, 15, 10, 9), (12, 11, 10, 15), (2, 8, 13, 6), (1, 0, 9, 10), (3, 1, 10, 11), (2, 3, 11, 8), (7, 6, 13, 12), (4, 14, 9, 0), (5, 7, 12, 15), (4, 5, 15, 14), (3, 2, 6, 7)])
_uv = me_cube_007.uv_layers.new(name='UVMap')
_uv.uv.foreach_set('vector', [0.5903, 0.02389, 0.5903, 0.2261, 0.5903, 0.5239, 0.5903, 0.7261, 0.375, 0.25, 0.625, 0.25, 0.625, 0.5, 0.375, 0.5, 0.4097, 0.02389, 0.5903, 0.02389, 0.5903, 0.7261, 0.4097, 0.7261, 0.375, 0.75, 0.625, 0.75, 0.625, 1.0, 0.375, 1.0, 0.625, 0.5, 0.875, 0.5, 0.875, 0.75, 0.625, 0.75, 0.4097, 0.2261, 0.375, 0.25, 0.375, 0.5, 0.4097, 0.5239, 0.5903, 0.02389, 0.4097, 0.02389, 0.375, 0.0, 0.625, 0.0, 0.5903, 0.2261, 0.5903, 0.02389, 0.625, 0.0, 0.625, 0.25, 0.4097, 0.2261, 0.5903, 0.2261, 0.625, 0.25, 0.375, 0.25, 0.5903, 0.5239, 0.4097, 0.5239, 0.375, 0.5, 0.625, 0.5, 0.4097, 0.7261, 0.375, 0.75, 0.375, 1.0, 0.4097, 0.02389, 0.5903, 0.7261, 0.5903, 0.5239, 0.625, 0.5, 0.625, 0.75, 0.4097, 0.7261, 0.5903, 0.7261, 0.625, 0.75, 0.375, 0.75, 0.5903, 0.2261, 0.4097, 0.2261, 0.4097, 0.5239, 0.5903, 0.5239])
me_cube_007.use_remesh_fix_poles = True
me_cube_007.use_remesh_preserve_attributes = False
me_cube_007.use_mirror_vertex_groups = False
me_cube_007.update()
me_cube_008 = bpy.data.meshes.new('Cube.008')
me_cube_008.from_pydata([(-0.08199, -1.417, -2.075), (-0.08199, -1.417, 0.0), (-0.08199, 1.417, -2.075), (-0.08199, 1.417, 0.0), (0.08199, -1.417, -2.075), (0.08199, -1.417, 0.0), (0.08199, 1.417, -2.075), (0.08199, 1.417, 0.0), (0.08993, -0.2657, -1.9), (0.08993, -0.2657, -1.868), (0.08993, 0.2897, -1.9), (0.08993, 0.2897, -1.868), (0.1227, -0.2657, -1.9), (0.1227, -0.2657, -1.868), (0.1227, 0.2897, -1.9), (0.1227, 0.2897, -1.868)], [], [(1, 5, 7, 3), (0, 4, 5, 1), (3, 7, 6, 2), (4, 0, 2, 6), (0, 1, 3, 2), (6, 7, 5, 4), (8, 9, 11, 10), (10, 11, 15, 14), (14, 15, 13, 12), (12, 13, 9, 8), (10, 14, 12, 8), (15, 11, 9, 13)])
_uv = me_cube_008.uv_layers.new(name='UVMap')
_uv.uv.foreach_set('vector', [0.5903, 0.02389, 0.5903, 0.7261, 0.5903, 0.5239, 0.5903, 0.2261, 0.4097, 0.02389, 0.4097, 0.7261, 0.5903, 0.7261, 0.5903, 0.02389, 0.5903, 0.2261, 0.5903, 0.5239, 0.4097, 0.5239, 0.4097, 0.2261, 0.4097, 0.7261, 0.4097, 0.02389, 0.4097, 0.2261, 0.4097, 0.5239, 0.4097, 0.02389, 0.5903, 0.02389, 0.5903, 0.2261, 0.4097, 0.2261, 0.4097, 0.5239, 0.5903, 0.5239, 0.5903, 0.7261, 0.4097, 0.7261, 0.375, 0.0, 0.625, 0.0, 0.625, 0.25, 0.375, 0.25, 0.375, 0.25, 0.625, 0.25, 0.625, 0.5, 0.375, 0.5, 0.375, 0.5, 0.625, 0.5, 0.625, 0.75, 0.375, 0.75, 0.375, 0.75, 0.625, 0.75, 0.625, 1.0, 0.375, 1.0, 0.125, 0.5, 0.375, 0.5, 0.375, 0.75, 0.125, 0.75, 0.625, 0.5, 0.875, 0.5, 0.875, 0.75, 0.625, 0.75])
me_cube_008.use_remesh_fix_poles = True
me_cube_008.use_remesh_preserve_attributes = False
me_cube_008.use_mirror_vertex_groups = False
me_cube_008.update()

# ---- objects
ob_door_with_animated_handle = bpy.data.objects.new('Door With Animated Handle', me_cube_001)
ob_cube = bpy.data.objects.new('Cube', me_cube_002)
ob_trapdoor_parent = bpy.data.objects.new('TrapDoor_Parent', me_cube_004)
ob_trapdoor_001 = bpy.data.objects.new('TrapDoor.001', me_cube_005)
ob_sliding_door_parent = bpy.data.objects.new('Sliding Door_Parent', me_cube_007)
ob_sliding_door_door = bpy.data.objects.new('Sliding Door_Door', me_cube_008)

# ---- transforms, parenting, visibility, modifiers, constraints
ob_door_with_animated_handle.location = (0.0, 0.001487, 1.0)
ob_door_with_animated_handle.lineart.crease_threshold = 0.0
ob_cube.parent = ob_door_with_animated_handle
ob_cube.matrix_parent_inverse = Matrix(((1.0, -0.0, 0.0, -0.0), (-0.0, 1.0, -0.0, -1.376), (0.0, -0.0, 1.0, -1.0), (-0.0, 0.0, -0.0, 1.0)))
ob_cube.location = (0.0, 0.4484, 0.972)
ob_cube.lineart.crease_threshold = 0.0
_m = ob_cube.modifiers.new('Mirror', 'MIRROR')
ob_trapdoor_parent.location = (-1.49e-08, 0.9356, 0.03769)
ob_trapdoor_parent.lineart.crease_threshold = 0.0
ob_trapdoor_001.parent = ob_trapdoor_parent
ob_trapdoor_001.matrix_parent_inverse = Matrix(((1.0, -0.0, 0.0, 1.49e-08), (-0.0, 1.0, -0.0, -0.9356), (0.0, 0.0, 1.0, -0.03769), (-0.0, 0.0, -0.0, 1.0)))
ob_trapdoor_001.location = (-0.6009, 0.9356, 0.06639)
ob_trapdoor_001.lineart.crease_threshold = 0.0
ob_sliding_door_parent.location = (0.0, 3.648, 2.075)
ob_sliding_door_parent.lineart.crease_threshold = 0.0
ob_sliding_door_door.parent = ob_sliding_door_parent
ob_sliding_door_door.matrix_parent_inverse = Matrix(((1.0, -0.0, 0.0, -0.0), (-0.0, 1.0, -0.0, -4.019), (0.0, -0.0, 1.0, -2.075), (-0.0, 0.0, -0.0, 1.0)))
ob_sliding_door_door.location = (0.0, 4.019, 2.075)
ob_sliding_door_door.lineart.crease_threshold = 0.0

# ---- collection membership
scene.collection.objects.link(ob_door_with_animated_handle)
scene.collection.objects.link(ob_cube)
scene.collection.objects.link(ob_trapdoor_parent)
scene.collection.objects.link(ob_trapdoor_001)
scene.collection.objects.link(ob_sliding_door_parent)
scene.collection.objects.link(ob_sliding_door_door)

# ---- scene / render settings (as saved in the file)
scene.frame_start = 1; scene.frame_end = 250; scene.frame_set(1)
scene.render.engine = 'BLENDER_EEVEE_NEXT'
scene.render.resolution_percentage = 50
scene.render.dither_intensity = 0.0
scene.cycles.use_denoising = False
scene.cycles.samples = 128
scene.cycles.sampling_pattern = 'TABULATED_SOBOL'
scene.cycles.use_adaptive_sampling = False
scene.cycles.use_light_tree = False
scene.view_settings.view_transform = 'Standard'
bpy.context.view_layer.update()

# ---- added for rendering (the .blend has no active camera and no usable light): camera, sun
cam_auto = bpy.data.cameras.new('AutoCamera')
cam_auto.lens = 50.0
cam_auto.sensor_width = 36.0
cam_auto.clip_end = 1000.0
ob_auto_camera = bpy.data.objects.new('AutoCamera', cam_auto)
scene.collection.objects.link(ob_auto_camera)
ob_auto_camera.location = (7.10523, -6.37825, 7.57607)
ob_auto_camera.rotation_euler = (1.09748, -7.21219e-08, 0.694738)
scene.camera = ob_auto_camera
light_auto_sun = bpy.data.lights.new('AutoSun', 'SUN')
light_auto_sun.energy = 3.0
light_auto_sun.angle = 0.0523599
ob_auto_sun = bpy.data.objects.new('AutoSun', light_auto_sun)
scene.collection.objects.link(ob_auto_sun)
ob_auto_sun.rotation_euler = (0.872665, 0.174533, 0.523599)
bpy.context.view_layer.update()
